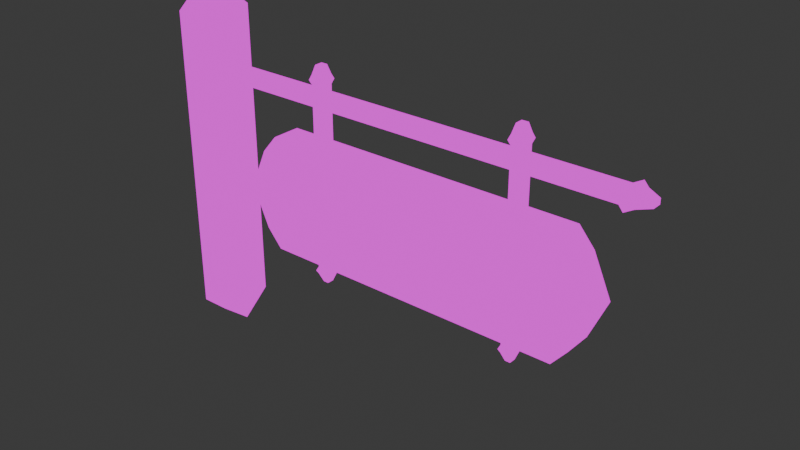 # Source: Sign.blend  (saved by Blender 4.1.24; exported with 4.5.12 LTS)
import bpy
from mathutils import Matrix  # noqa: F401  (used for matrix-valued properties, if any)

bpy.ops.wm.read_factory_settings(use_empty=True)
scene = bpy.context.scene
scene.name = 'Scene'

# ---- collections
col_collection = bpy.data.collections.new('Collection'); scene.collection.children.link(col_collection)

# ---- images (referenced by path relative to the original .blend; pixels are not part of the script)
import os
ASSET_DIR = os.environ.get("B2B_ASSET_DIR", "")  # directory of the original .blend (textures are referenced by path, not embedded)
HERE = os.path.dirname(os.path.abspath(__file__))  # packed textures are extracted next to this script under _unpacked/

def load_image(name, relpath, width, height, colorspace="sRGB"):
    """Load a texture the original file referenced (path relative to the .blend, or extracted next to this script)."""
    p = next((c for c in (os.path.join(HERE, relpath), os.path.join(ASSET_DIR, relpath)) if relpath and os.path.exists(c)), "")
    if p:
        img = bpy.data.images.load(p, check_existing=True)
        img.name = name
    else:  # same state as the original file: an image datablock whose file is absent (Cycles renders it pink)
        img = bpy.data.images.new(name, width, height)
        img.source = "FILE"
        img.filepath = "//" + (relpath or name)
    img.colorspace_settings.name = colorspace
    return img
img_sign_png = load_image('Sign.png', 'Texture/Sign.png', 1024, 1024, 'sRGB')

# ---- materials (node trees are filled in below, after node groups)
mat_material_007 = bpy.data.materials.new('Material.007')
mat_material_007.use_transparent_shadow = False
mat_material_007.roughness = 1.0

# ---- material node trees
mat_material_007.use_nodes = True; mat_material_007.node_tree.nodes.clear()
_N = mat_material_007.node_tree.nodes; _L = mat_material_007.node_tree.links
n0 = _N.new('ShaderNodeOutputMaterial'); n0.name = 'Material Output'; n0.location = (280, 300)
n1 = _N.new('ShaderNodeEmission'); n1.name = 'Emission'; n1.location = (0, 300)
n2 = _N.new('ShaderNodeTexImage'); n2.name = 'Image Texture'; n2.location = (-290, 275)
n2.image = img_sign_png
_L.new(n1.outputs[0], n0.inputs[0])
_L.new(n2.outputs[0], n1.inputs[0])
n0.is_active_output = True

# ---- world
world_world = bpy.data.worlds.new('World'); scene.world = world_world
world_world.use_nodes = True; world_world.node_tree.nodes.clear()
_N = world_world.node_tree.nodes; _L = world_world.node_tree.links
n0 = _N.new('ShaderNodeOutputWorld'); n0.name = 'World Output'; n0.location = (300, 300)
n1 = _N.new('ShaderNodeBackground'); n1.name = 'Background'; n1.location = (10, 300)
n1.inputs[0].default_value = (0.05088, 0.05088, 0.05088, 1.0)
_L.new(n1.outputs[0], n0.inputs[0])
n0.is_active_output = True
world_world.color = (0.05088, 0.05088, 0.05088)
world_world.use_sun_shadow = False
world_world.sun_shadow_jitter_overblur = 0.0

# ---- lights
light_light = bpy.data.lights.new('Light', 'POINT')
light_light.transmission_factor = 0.0
light_light.energy = 1000.0
light_light.shadow_soft_size = 0.1
light_light.shadow_maximum_resolution = 0.006
light_light.use_absolute_resolution = True

# ---- meshes
me_cube_008 = bpy.data.meshes.new('Cube.008')
me_cube_008.from_pydata([(-2.233, -0.5725, 0.2701), (-2.233, 2.295, 0.2701), (-2.233, -0.5725, -0.2701), (-2.233, 2.295, -0.2701), (-1.963, -0.5725, 0.2701), (-1.963, 2.295, 0.2701), (-1.963, -0.5725, -0.2701), (-1.963, 2.295, -0.2701), (-2.233, -0.7977, 0.0), (-2.233, 2.521, 0.0), (-1.963, -0.7977, 0.0), (-1.963, 2.521, 0.0), (-1.963, 1.803, 0.0), (-1.963, 1.803, 0.0894), (-1.963, 1.803, -0.0894), (-1.963, 1.703, 0.0), (-1.963, 1.703, 0.0894), (-1.963, 1.703, -0.0894), (-1.963, 1.861, 0.0), (-1.963, 1.861, 0.2701), (-1.963, 1.861, -0.2701), (-1.963, 1.644, 0.2701), (-1.963, 1.644, -0.2701), (-1.963, 1.644, 0.0), (1.984, 1.803, 0.0), (1.984, 1.703, 0.0), (1.984, 1.803, 0.0894), (1.984, 1.803, -0.0894), (1.984, 1.703, 0.0894), (1.984, 1.703, -0.0894), (2.107, 1.803, 0.0894), (2.107, 1.803, -0.0894), (2.107, 1.703, 0.0894), (2.107, 1.703, -0.0894), (2.222, 1.778, 0.0447), (2.222, 1.778, -0.0447), (2.222, 1.728, 0.0447), (2.222, 1.728, -0.0447), (2.045, 1.828, -0.1341), (2.045, 1.678, 0.1341), (2.045, 1.828, 0.1341), (2.045, 1.678, -0.1341), (1.512, 1.254, -0.02513), (1.512, 0.3407, -0.02513), (1.512, 1.254, 0.02513), (1.512, 0.3407, 0.02513), (-1.223, 1.254, -0.02513), (-1.223, 0.3407, -0.02513), (-1.223, 1.254, 0.02513), (-1.223, 0.3407, 0.02513), (1.573, 0.2573, -0.135), (-1.284, 0.2573, -0.135), (1.573, 1.338, -0.135), (-1.284, 0.2573, 0.135), (-1.284, 1.338, 0.135), (1.573, 1.338, 0.135), (1.573, 0.2573, 0.135), (-1.284, 1.338, -0.135), (1.513, 0.3381, -0.135), (-1.225, 0.3381, -0.135), (1.513, 1.257, -0.135), (-1.225, 0.3381, 0.135), (-1.225, 1.257, 0.135), (1.513, 1.257, 0.135), (1.513, 0.3381, 0.135), (-1.225, 1.257, -0.135), (1.715, 1.171, -0.135), (1.715, 0.4239, -0.135), (-1.427, 0.4239, 0.135), (-1.427, 1.171, 0.135), (1.715, 1.171, 0.135), (1.715, 0.4239, 0.135), (-1.427, 1.171, -0.135), (-1.427, 0.4239, -0.135), (1.513, 1.115, -0.135), (1.513, 0.4797, -0.135), (-1.225, 0.4797, 0.135), (-1.225, 1.115, 0.135), (1.513, 1.115, 0.135), (1.513, 0.4797, 0.135), (-1.225, 1.115, -0.135), (-1.225, 0.4797, -0.135), (1.512, 1.113, -0.02513), (1.512, 0.4816, -0.02513), (-1.223, 0.4816, 0.02513), (-1.223, 1.113, 0.02513), (1.512, 1.113, 0.02513), (1.512, 0.4816, 0.02513), (-1.223, 1.113, -0.02513), (-1.223, 0.4816, -0.02513), (1.882, 0.7974, -0.135), (-1.593, 0.7974, 0.135), (1.882, 0.7974, 0.135), (-1.593, 0.7974, -0.135), (1.513, 0.7974, -0.135), (-1.225, 0.7974, 0.135), (1.513, 0.7974, 0.135), (-1.225, 0.7974, -0.135), (1.512, 0.7974, -0.02513), (-1.223, 0.7974, 0.02513), (1.512, 0.7974, 0.02513), (-1.223, 0.7974, -0.02513), (1.176, 0.2573, -0.06447), (-0.8864, 0.2573, -0.06447), (1.176, 1.338, 0.06258), (-0.8873, 1.338, 0.06258), (-0.8864, 0.2573, 0.06447), (1.176, 0.2573, 0.06447), (-0.8873, 1.338, -0.06258), (1.176, 1.338, -0.06258), (1.204, 0.3381, -0.135), (-0.9155, 0.3381, -0.135), (1.204, 1.257, 0.135), (-0.9155, 1.257, 0.135), (-0.9155, 0.3381, 0.135), (1.204, 0.3381, 0.135), (-0.9155, 1.257, -0.135), (1.204, 1.257, -0.135), (1.203, 0.3407, -0.02513), (-0.9144, 0.3407, -0.02513), (1.203, 1.254, 0.02513), (-0.9144, 1.254, 0.02513), (-0.9144, 0.3407, 0.02513), (1.203, 0.3407, 0.02513), (-0.9144, 1.254, -0.02513), (1.203, 1.254, -0.02513), (-0.9144, 0.4816, -0.02513), (1.203, 0.4816, -0.02513), (-0.9144, 1.113, -0.02513), (1.203, 1.113, -0.02513), (1.203, 0.4816, 0.02513), (-0.9144, 0.4816, 0.02513), (1.203, 1.113, 0.02513), (-0.9144, 1.113, 0.02513), (1.203, 0.7974, 0.02513), (-0.9144, 0.7974, 0.02513), (-0.9144, 0.7974, -0.02513), (1.203, 0.7974, -0.02513), (1.074, 0.2573, -0.06447), (-0.7852, 0.2573, -0.06447), (1.074, 1.338, 0.06258), (-0.7852, 1.338, 0.06258), (-0.7852, 0.2573, 0.06447), (1.074, 0.2573, 0.06447), (-0.7852, 1.338, -0.06258), (1.074, 1.338, -0.06258), (1.046, 0.3381, -0.135), (-0.7578, 0.3381, -0.135), (1.046, 1.257, 0.135), (-0.7578, 1.257, 0.135), (-0.7578, 0.3381, 0.135), (1.046, 0.3381, 0.135), (-0.7578, 1.257, -0.135), (1.046, 1.257, -0.135), (1.045, 0.3407, -0.02513), (-0.7569, 0.3407, -0.02513), (1.045, 1.254, 0.02513), (-0.7569, 1.254, 0.02513), (-0.7569, 0.3407, 0.02513), (1.045, 0.3407, 0.02513), (-0.7569, 1.254, -0.02513), (1.045, 1.254, -0.02513), (-0.7569, 0.4816, -0.02513), (1.045, 0.4816, -0.02513), (-0.7569, 1.113, -0.02513), (1.045, 1.113, -0.02513), (1.045, 0.4816, 0.02513), (-0.7569, 0.4816, 0.02513), (1.045, 1.113, 0.02513), (-0.7569, 1.113, 0.02513), (1.045, 0.7974, 0.02513), (-0.7569, 0.7974, 0.02513), (-0.7569, 0.7974, -0.02513), (1.045, 0.7974, -0.02513), (-0.7574, 1.338, 0.135), (-0.9151, 1.338, 0.135), (1.046, 1.338, -0.135), (1.204, 1.338, -0.135), (1.204, 1.338, 0.135), (-0.9151, 1.338, -0.135), (1.046, 1.338, 0.135), (-0.7574, 1.338, -0.135), (-0.7852, 1.88, 0.06258), (-0.8873, 1.88, 0.06258), (1.074, 1.88, -0.06258), (1.176, 1.88, -0.06258), (1.176, 1.88, 0.06258), (-0.8873, 1.88, -0.06258), (1.074, 1.88, 0.06258), (-0.7852, 1.88, -0.06258), (-0.7565, 0.2573, -0.135), (-0.9151, 0.2573, -0.135), (1.046, 0.2573, 0.135), (1.204, 0.2573, 0.135), (-0.9151, 0.2573, 0.135), (1.204, 0.2573, -0.135), (1.046, 0.2573, -0.135), (-0.7565, 0.2573, 0.135), (-0.7852, 0.1868, -0.06447), (-0.8864, 0.1868, -0.06447), (1.074, 0.1868, 0.06447), (1.176, 0.1868, 0.06447), (-0.8864, 0.1868, 0.06447), (1.176, 0.1868, -0.06447), (1.074, 0.1868, -0.06447), (-0.7852, 0.1868, 0.06447), (-0.7852, 0.1127, -0.06447), (-0.8864, 0.1127, -0.06447), (1.074, 0.1127, 0.06447), (1.176, 0.1127, 0.06447), (-0.8864, 0.1127, 0.06447), (1.176, 0.1127, -0.06447), (1.074, 0.1127, -0.06447), (-0.7852, 0.1127, 0.06447), (-0.8105, 0.03108, -0.03223), (-0.8611, 0.03108, -0.03223), (1.1, 0.03108, 0.03223), (1.15, 0.03108, 0.03223), (-0.8611, 0.03108, 0.03223), (1.15, 0.03108, -0.03223), (1.1, 0.03108, -0.03223), (-0.8105, 0.03108, 0.03223), (1.191, 0.1498, -0.08381), (1.059, 0.1498, -0.08381), (1.059, 0.1498, 0.08381), (1.191, 0.1498, 0.08381), (-0.77, 0.1498, 0.08381), (-0.77, 0.1498, -0.08381), (-0.9016, 0.1498, -0.08381), (-0.9016, 0.1498, 0.08381), (-0.7852, 1.969, 0.06258), (-0.8873, 1.969, 0.06258), (1.074, 1.969, -0.06258), (1.176, 1.969, -0.06258), (1.176, 1.969, 0.06258), (-0.8873, 1.969, -0.06258), (1.074, 1.969, 0.06258), (-0.7852, 1.969, -0.06258), (-0.8056, 2.051, 0.03755), (-0.8669, 2.051, 0.03755), (1.094, 2.051, -0.03755), (1.155, 2.051, -0.03755), (1.155, 2.051, 0.03755), (-0.8669, 2.051, -0.03755), (1.094, 2.051, 0.03755), (-0.8056, 2.051, -0.03755), (-0.7699, 1.924, -0.08135), (-0.7699, 1.924, 0.08135), (-0.9026, 1.924, -0.08135), (-0.9026, 1.924, 0.08135), (1.058, 1.924, -0.08135), (1.191, 1.924, -0.08135), (1.058, 1.924, 0.08135), (1.191, 1.924, 0.08135)], [], [(8, 9, 3, 2), (2, 3, 7, 20, 22, 6), (10, 23, 21, 4), (4, 21, 19, 5, 1, 0), (8, 10, 4, 0), (11, 9, 1, 5), (7, 3, 9, 11), (2, 6, 10, 8), (6, 22, 23, 10), (0, 1, 9, 8), (19, 18, 11, 5), (18, 20, 7, 11), (14, 12, 24, 27), (17, 14, 27, 29), (13, 12, 18, 19), (12, 14, 20, 18), (16, 13, 19, 21), (14, 17, 22, 20), (15, 16, 21, 23), (17, 15, 23, 22), (16, 15, 25, 28), (13, 16, 28, 26), (12, 13, 26, 24), (15, 17, 29, 25), (41, 33, 32, 39), (32, 33, 37, 36), (30, 34, 35, 31), (40, 39, 32, 30), (41, 38, 31, 33), (36, 37, 35, 34), (27, 24, 26, 40, 38), (30, 32, 36, 34), (33, 31, 35, 37), (29, 27, 38, 41), (28, 25, 29, 41, 39), (26, 28, 39, 40), (40, 30, 31, 38), (179, 57, 54, 175), (133, 121, 48, 85), (69, 54, 57, 72), (195, 50, 56, 193), (66, 52, 55, 70), (129, 125, 42, 82), (110, 58, 50, 195), (74, 60, 52, 66), (77, 62, 54, 69), (79, 64, 56, 71), (81, 59, 51, 73), (112, 63, 55, 178), (114, 61, 53, 194), (116, 65, 57, 179), (118, 43, 58, 110), (82, 42, 60, 74), (85, 48, 62, 77), (87, 45, 64, 79), (89, 47, 59, 81), (120, 44, 63, 112), (122, 49, 61, 114), (124, 46, 65, 116), (46, 88, 80, 65), (101, 89, 81, 97), (44, 86, 78, 63), (100, 87, 79, 96), (49, 84, 76, 61), (99, 85, 77, 95), (43, 83, 75, 58), (98, 82, 74, 94), (65, 80, 72, 57), (97, 81, 73, 93), (63, 78, 70, 55), (96, 79, 71, 92), (61, 76, 68, 53), (95, 77, 69, 91), (58, 75, 67, 50), (94, 74, 66, 90), (118, 127, 83, 43), (137, 129, 82, 98), (50, 67, 71, 56), (90, 66, 70, 92), (53, 68, 73, 51), (91, 69, 72, 93), (122, 131, 84, 49), (135, 133, 85, 99), (131, 135, 99, 84), (68, 91, 93, 73), (67, 90, 92, 71), (127, 137, 98, 83), (75, 94, 90, 67), (76, 95, 91, 68), (78, 96, 92, 70), (80, 97, 93, 72), (83, 98, 94, 75), (84, 99, 95, 76), (86, 100, 96, 78), (88, 101, 97, 80), (89, 101, 136, 126), (163, 173, 137, 127), (87, 100, 134, 130), (167, 171, 135, 131), (100, 86, 132, 134), (171, 169, 133, 135), (45, 87, 130, 123), (158, 167, 131, 122), (101, 88, 128, 136), (173, 165, 129, 137), (47, 89, 126, 119), (154, 163, 127, 118), (42, 125, 117, 60), (160, 124, 116, 152), (45, 123, 115, 64), (158, 122, 114, 150), (48, 121, 113, 62), (156, 120, 112, 148), (47, 119, 111, 59), (154, 118, 110, 146), (60, 117, 177, 52), (152, 116, 179, 181), (64, 115, 193, 56), (150, 114, 194, 197), (62, 113, 175, 54), (148, 112, 178, 180), (59, 111, 191, 51), (146, 110, 195, 196), (88, 46, 124, 128), (165, 161, 125, 129), (51, 191, 194, 53), (106, 103, 199, 202), (86, 44, 120, 132), (169, 157, 121, 133), (52, 177, 178, 55), (145, 140, 188, 184), (109, 145, 184, 185), (132, 120, 156, 168), (176, 181, 174, 180), (138, 102, 203, 204), (168, 156, 157, 169), (128, 124, 160, 164), (190, 196, 192, 197), (111, 147, 190, 191), (164, 160, 161, 165), (113, 149, 174, 175), (147, 146, 196, 190), (115, 151, 192, 193), (149, 148, 180, 174), (117, 153, 176, 177), (151, 150, 197, 192), (119, 155, 147, 111), (153, 152, 181, 176), (121, 157, 149, 113), (155, 154, 146, 147), (123, 159, 151, 115), (157, 156, 148, 149), (125, 161, 153, 117), (159, 158, 150, 151), (119, 126, 162, 155), (161, 160, 152, 153), (136, 128, 164, 172), (155, 162, 163, 154), (123, 130, 166, 159), (172, 164, 165, 173), (134, 132, 168, 170), (159, 166, 167, 158), (130, 134, 170, 166), (170, 168, 169, 171), (126, 136, 172, 162), (166, 170, 171, 167), (141, 105, 175, 174), (145, 109, 177, 176), (109, 104, 178, 177), (105, 108, 179, 175), (104, 140, 180, 178), (108, 144, 181, 179), (140, 145, 176, 180), (144, 141, 174, 181), (246, 248, 235, 237), (247, 246, 237, 230), (140, 104, 186, 188), (104, 109, 185, 186), (105, 141, 182, 183), (141, 144, 189, 182), (144, 108, 187, 189), (108, 105, 183, 187), (139, 103, 191, 190), (143, 107, 193, 192), (103, 106, 194, 191), (107, 102, 195, 193), (102, 138, 196, 195), (106, 142, 197, 194), (142, 139, 190, 197), (138, 143, 192, 196), (223, 222, 211, 212), (227, 226, 213, 206), (103, 139, 198, 199), (143, 138, 204, 200), (142, 106, 202, 205), (102, 107, 201, 203), (107, 143, 200, 201), (139, 142, 205, 198), (211, 209, 217, 219), (213, 210, 218, 221), (229, 228, 207, 210), (228, 227, 206, 207), (224, 223, 212, 208), (226, 229, 210, 213), (222, 225, 209, 211), (225, 224, 208, 209), (220, 219, 217, 216), (215, 214, 221, 218), (209, 208, 216, 217), (206, 213, 221, 214), (212, 211, 219, 220), (210, 207, 215, 218), (207, 206, 214, 215), (208, 212, 220, 216), (201, 200, 224, 225), (203, 201, 225, 222), (200, 204, 223, 224), (204, 203, 222, 223), (205, 202, 229, 226), (199, 198, 227, 228), (202, 199, 228, 229), (198, 205, 226, 227), (232, 236, 244, 240), (233, 232, 240, 241), (248, 249, 231, 235), (251, 250, 232, 233), (250, 252, 236, 232), (252, 253, 234, 236), (253, 251, 233, 234), (249, 247, 230, 231), (245, 243, 239, 238), (241, 240, 244, 242), (236, 234, 242, 244), (234, 233, 241, 242), (231, 230, 238, 239), (230, 237, 245, 238), (237, 235, 243, 245), (235, 231, 239, 243), (183, 182, 247, 249), (187, 183, 249, 248), (182, 189, 246, 247), (189, 187, 248, 246), (186, 185, 251, 253), (188, 186, 253, 252), (184, 188, 252, 250), (185, 184, 250, 251), (162, 172, 173, 163)])
_uv = me_cube_008.uv_layers.new(name='UVMap')
_uv.uv.foreach_set('vector', [0.6895, 0.5298, 0.6895, 0.9522, 0.6552, 0.9235, 0.6552, 0.5585, 0.09795, 0.5937, 0.09795, 0.9588, 0.06358, 0.9588, 0.06358, 0.9035, 0.06358, 0.8758, 0.06358, 0.5937, 0.6895, 0.5298, 0.6895, 0.8406, 0.6552, 0.8406, 0.6552, 0.5585, 0.06358, 0.5042, 0.06358, 0.2221, 0.06358, 0.1945, 0.06358, 0.1392, 0.09795, 0.1392, 0.09795, 0.5042, 0.09795, 0.549, 0.06358, 0.549, 0.06358, 0.5042, 0.09795, 0.5042, 0.06358, 0.09441, 0.09795, 0.09441, 0.09795, 0.1392, 0.06358, 0.1392, 0.06358, 0.04966, 0.09795, 0.04966, 0.09795, 0.09441, 0.06358, 0.09441, 0.09795, 0.5937, 0.06358, 0.5937, 0.06358, 0.549, 0.09795, 0.549, 0.7239, 0.5585, 0.7239, 0.8406, 0.6895, 0.8406, 0.6895, 0.5298, 0.7239, 0.5585, 0.7239, 0.9235, 0.6895, 0.9522, 0.6895, 0.5298, 0.6552, 0.8682, 0.6895, 0.8682, 0.6895, 0.9522, 0.6552, 0.9235, 0.6895, 0.8682, 0.7239, 0.8682, 0.7239, 0.9235, 0.6895, 0.9522, 0.1893, 0.5946, 0.1779, 0.5946, 0.1779, 0.09223, 0.1893, 0.09223, 0.202, 0.5946, 0.1893, 0.5946, 0.1893, 0.09223, 0.202, 0.09223, 0.6782, 0.8605, 0.6895, 0.8605, 0.6895, 0.8679, 0.6552, 0.8679, 0.6895, 0.8605, 0.7009, 0.8605, 0.7239, 0.8679, 0.6895, 0.8679, 0.6782, 0.8478, 0.6782, 0.8605, 0.6552, 0.8679, 0.6552, 0.8403, 0.7009, 0.8605, 0.7009, 0.8478, 0.7239, 0.8403, 0.7239, 0.8679, 0.6895, 0.8478, 0.6782, 0.8478, 0.6552, 0.8403, 0.6895, 0.8403, 0.7009, 0.8478, 0.6895, 0.8478, 0.6895, 0.8403, 0.7239, 0.8403, 0.2248, 0.5946, 0.2134, 0.5946, 0.2134, 0.09223, 0.2248, 0.09223, 0.1665, 0.5946, 0.1538, 0.5946, 0.1538, 0.09223, 0.1665, 0.09223, 0.1779, 0.5946, 0.1665, 0.5946, 0.1665, 0.09223, 0.1779, 0.09223, 0.2134, 0.5946, 0.202, 0.5946, 0.202, 0.09223, 0.2134, 0.09223, 0.5917, 0.2409, 0.5764, 0.2522, 0.5362, 0.238, 0.5314, 0.2196, 0.5535, 0.03062, 0.5829, 0.0615, 0.5551, 0.07318, 0.5404, 0.05774, 0.5725, 0.1247, 0.5499, 0.1048, 0.5575, 0.08486, 0.5876, 0.08486, 0.5671, 0.3278, 0.5314, 0.3301, 0.5362, 0.3117, 0.56, 0.3102, 0.5917, 0.2409, 0.6029, 0.2749, 0.5838, 0.2749, 0.5764, 0.2522, 0.5497, 0.1854, 0.5497, 0.1641, 0.5616, 0.1641, 0.5616, 0.1854, 0.5904, 0.4181, 0.5785, 0.4004, 0.5666, 0.3827, 0.5737, 0.3651, 0.6095, 0.4181, 0.5725, 0.1247, 0.5535, 0.1391, 0.5404, 0.112, 0.5499, 0.1048, 0.5829, 0.0615, 0.5876, 0.08486, 0.5575, 0.08486, 0.5551, 0.07318, 0.583, 0.4407, 0.5904, 0.4181, 0.6095, 0.4181, 0.5983, 0.452, 0.5428, 0.4549, 0.5629, 0.4478, 0.583, 0.4407, 0.5983, 0.452, 0.538, 0.4734, 0.5666, 0.3827, 0.5428, 0.3812, 0.538, 0.3628, 0.5737, 0.3651, 0.5671, 0.3278, 0.56, 0.3102, 0.5838, 0.2749, 0.6029, 0.2749, 0.3083, 0.6688, 0.3083, 0.7159, 0.2739, 0.7159, 0.2739, 0.6688, 0.9682, 0.8695, 0.9861, 0.8695, 0.9861, 0.9088, 0.9682, 0.9088, 0.2739, 0.7437, 0.2739, 0.7159, 0.3083, 0.7159, 0.3083, 0.7437, 0.3083, 0.6689, 0.3083, 0.7158, 0.2739, 0.7158, 0.2739, 0.6689, 0.3083, 0.8478, 0.3083, 0.8757, 0.2739, 0.8757, 0.2739, 0.8478, 0.9682, 0.8695, 0.9861, 0.8695, 0.9861, 0.9088, 0.9682, 0.9088, 0.8695, 0.8696, 0.8695, 0.909, 0.8592, 0.9166, 0.8592, 0.8696, 0.9684, 0.909, 0.9864, 0.909, 0.9967, 0.9166, 0.9755, 0.9347, 0.8875, 0.5605, 0.8695, 0.5605, 0.8592, 0.5529, 0.8804, 0.5348, 0.9684, 0.909, 0.9864, 0.909, 0.9967, 0.9166, 0.9755, 0.9347, 0.8875, 0.5605, 0.8695, 0.5605, 0.8592, 0.5529, 0.8804, 0.5348, 0.8695, 0.8696, 0.8695, 0.909, 0.8592, 0.9166, 0.8592, 0.8695, 0.9864, 0.5998, 0.9864, 0.5605, 0.9967, 0.5529, 0.9967, 0.5999, 0.9864, 0.5998, 0.9864, 0.5605, 0.9967, 0.5529, 0.9967, 0.5999, 0.7541, 0.6557, 0.7541, 0.6165, 0.768, 0.6169, 0.768, 0.6562, 0.7541, 0.5181, 0.7541, 0.5002, 0.768, 0.5, 0.768, 0.518, 0.8, 0.1344, 0.8, 0.1522, 0.786, 0.1517, 0.786, 0.1337, 0.8, 0.5985, 0.8, 0.6165, 0.786, 0.6169, 0.786, 0.5989, 0.7541, 0.05411, 0.7541, 0.03623, 0.768, 0.03498, 0.768, 0.05297, 0.8, 0.4609, 0.8, 0.5002, 0.786, 0.5, 0.786, 0.4607, 0.8, 0.9249, 0.8, 0.9642, 0.786, 0.965, 0.786, 0.9257, 0.7541, 0.1915, 0.7541, 0.1522, 0.768, 0.1517, 0.768, 0.191, 0.7541, 0.1522, 0.7541, 0.1344, 0.768, 0.1337, 0.768, 0.1517, 0.7541, 0.09423, 0.7541, 0.05411, 0.768, 0.05297, 0.768, 0.09332, 0.8, 0.5002, 0.8, 0.5181, 0.786, 0.518, 0.786, 0.5, 0.8, 0.5583, 0.8, 0.5985, 0.786, 0.5989, 0.786, 0.5585, 0.8, 0.03623, 0.8, 0.05411, 0.786, 0.05297, 0.786, 0.03498, 0.8, 0.09423, 0.8, 0.1344, 0.786, 0.1337, 0.786, 0.09332, 0.7541, 0.6165, 0.7541, 0.5985, 0.768, 0.5989, 0.768, 0.6169, 0.7541, 0.5583, 0.7541, 0.5181, 0.768, 0.518, 0.768, 0.5585, 0.9864, 0.5605, 0.9684, 0.5605, 0.9755, 0.5348, 0.9967, 0.5529, 0.928, 0.5605, 0.8875, 0.5605, 0.8804, 0.5348, 0.928, 0.5136, 0.8695, 0.909, 0.8875, 0.909, 0.8804, 0.9347, 0.8592, 0.9166, 0.928, 0.909, 0.9684, 0.909, 0.9755, 0.9347, 0.928, 0.9558, 0.9864, 0.5605, 0.9684, 0.5605, 0.9755, 0.5348, 0.9967, 0.5529, 0.928, 0.5605, 0.8875, 0.5605, 0.8804, 0.5348, 0.928, 0.5136, 0.8695, 0.909, 0.8875, 0.909, 0.8804, 0.9347, 0.8592, 0.9166, 0.928, 0.909, 0.9684, 0.909, 0.9755, 0.9347, 0.928, 0.9558, 0.8698, 0.8695, 0.8878, 0.8695, 0.8878, 0.9088, 0.8698, 0.9088, 0.928, 0.8695, 0.9682, 0.8695, 0.9682, 0.9088, 0.928, 0.9088, 0.3083, 0.7158, 0.3083, 0.7437, 0.2739, 0.7437, 0.2739, 0.7158, 0.3083, 0.7957, 0.3083, 0.8478, 0.2739, 0.8478, 0.2739, 0.7957, 0.2739, 0.8757, 0.2739, 0.8478, 0.3083, 0.8478, 0.3083, 0.8757, 0.2739, 0.7958, 0.2739, 0.7437, 0.3083, 0.7437, 0.3083, 0.7958, 0.8698, 0.8695, 0.8878, 0.8695, 0.8878, 0.9088, 0.8698, 0.9088, 0.928, 0.8695, 0.9682, 0.8695, 0.9682, 0.9088, 0.928, 0.9088, 0.8878, 0.8695, 0.928, 0.8695, 0.928, 0.9088, 0.8878, 0.9088, 0.2739, 0.8478, 0.2739, 0.7958, 0.3083, 0.7958, 0.3083, 0.8478, 0.3083, 0.7437, 0.3083, 0.7957, 0.2739, 0.7957, 0.2739, 0.7437, 0.8878, 0.8695, 0.928, 0.8695, 0.928, 0.9088, 0.8878, 0.9088, 0.8875, 0.909, 0.928, 0.909, 0.928, 0.9558, 0.8804, 0.9347, 0.9684, 0.5605, 0.928, 0.5605, 0.928, 0.5136, 0.9755, 0.5348, 0.8875, 0.909, 0.928, 0.909, 0.928, 0.9558, 0.8804, 0.9347, 0.9684, 0.5605, 0.928, 0.5605, 0.928, 0.5136, 0.9755, 0.5348, 0.7541, 0.5985, 0.7541, 0.5583, 0.768, 0.5585, 0.768, 0.5989, 0.8, 0.05411, 0.8, 0.09423, 0.786, 0.09332, 0.786, 0.05297, 0.8, 0.5181, 0.8, 0.5583, 0.786, 0.5585, 0.786, 0.518, 0.7541, 0.1344, 0.7541, 0.09423, 0.768, 0.09332, 0.768, 0.1337, 0.8878, 0.5607, 0.928, 0.5607, 0.928, 0.6, 0.8878, 0.6, 0.8878, 0.8494, 0.928, 0.8494, 0.928, 0.8695, 0.8878, 0.8695, 0.8878, 0.5607, 0.928, 0.5607, 0.928, 0.6, 0.8878, 0.6, 0.8878, 0.8494, 0.928, 0.8494, 0.928, 0.8695, 0.8878, 0.8695, 0.928, 0.5607, 0.9682, 0.5607, 0.9682, 0.6, 0.928, 0.6, 0.928, 0.8494, 0.9682, 0.8494, 0.9682, 0.8695, 0.928, 0.8695, 0.8698, 0.5607, 0.8878, 0.5607, 0.8878, 0.6, 0.8698, 0.6, 0.8698, 0.8494, 0.8878, 0.8494, 0.8878, 0.8695, 0.8698, 0.8695, 0.928, 0.5607, 0.9682, 0.5607, 0.9682, 0.6, 0.928, 0.6, 0.928, 0.8494, 0.9682, 0.8494, 0.9682, 0.8695, 0.928, 0.8695, 0.8698, 0.5607, 0.8878, 0.5607, 0.8878, 0.6, 0.8698, 0.6, 0.8698, 0.8494, 0.8878, 0.8494, 0.8878, 0.8695, 0.8698, 0.8695, 0.7541, 0.5002, 0.7541, 0.4609, 0.768, 0.4607, 0.768, 0.5, 0.7541, 0.2116, 0.7541, 0.1915, 0.768, 0.191, 0.768, 0.2111, 0.8, 0.6165, 0.8, 0.6557, 0.786, 0.6562, 0.786, 0.6169, 0.8, 0.9049, 0.8, 0.9249, 0.786, 0.9257, 0.786, 0.9057, 0.8, 0.1522, 0.8, 0.1915, 0.786, 0.191, 0.786, 0.1517, 0.8, 0.4409, 0.8, 0.4609, 0.786, 0.4607, 0.786, 0.4406, 0.7541, 0.9642, 0.7541, 0.9249, 0.768, 0.9257, 0.768, 0.965, 0.7541, 0.6757, 0.7541, 0.6557, 0.768, 0.6562, 0.768, 0.6763, 0.9864, 0.909, 0.9864, 0.8696, 0.9967, 0.8695, 0.9967, 0.9166, 0.9864, 0.6199, 0.9864, 0.5998, 0.9967, 0.5999, 0.9967, 0.62, 0.9864, 0.909, 0.9864, 0.8696, 0.9967, 0.8696, 0.9967, 0.9166, 0.9864, 0.6199, 0.9864, 0.5998, 0.9967, 0.5999, 0.9967, 0.6201, 0.8695, 0.5605, 0.8695, 0.5998, 0.8592, 0.5999, 0.8592, 0.5529, 0.8695, 0.8495, 0.8695, 0.8696, 0.8592, 0.8695, 0.8592, 0.8495, 0.8695, 0.5605, 0.8695, 0.5998, 0.8592, 0.5999, 0.8592, 0.5529, 0.8695, 0.8495, 0.8695, 0.8696, 0.8592, 0.8696, 0.8592, 0.8494, 0.9682, 0.5607, 0.9861, 0.5607, 0.9861, 0.6, 0.9682, 0.6, 0.9682, 0.8494, 0.9861, 0.8494, 0.9861, 0.8695, 0.9682, 0.8695, 0.3083, 0.8757, 0.3083, 0.9227, 0.2739, 0.9227, 0.2739, 0.8757, 0.446, 0.1677, 0.4566, 0.1991, 0.4392, 0.2042, 0.4288, 0.1735, 0.9682, 0.5607, 0.9861, 0.5607, 0.9861, 0.6, 0.9682, 0.6, 0.9682, 0.8494, 0.9861, 0.8494, 0.9861, 0.8695, 0.9682, 0.8695, 0.3083, 0.8757, 0.3083, 0.9227, 0.2739, 0.9227, 0.2739, 0.8757, 0.4867, 0.09824, 0.4868, 0.1124, 0.4203, 0.1132, 0.4221, 0.09772, 0.4866, 0.08685, 0.4867, 0.09824, 0.4221, 0.09772, 0.4225, 0.08611, 0.9682, 0.6, 0.9861, 0.6, 0.9861, 0.62, 0.9682, 0.62, 0.3584, 0.681, 0.3584, 0.9105, 0.3241, 0.9105, 0.3241, 0.681, 0.4751, 0.4312, 0.4733, 0.4028, 0.4548, 0.4042, 0.4559, 0.43, 0.9682, 0.62, 0.9861, 0.62, 0.9861, 0.8494, 0.9682, 0.8494, 0.9682, 0.6, 0.9861, 0.6, 0.9861, 0.62, 0.9682, 0.62, 0.3241, 0.9105, 0.3241, 0.6811, 0.3584, 0.6811, 0.3584, 0.9105, 0.8695, 0.5998, 0.8695, 0.6199, 0.8592, 0.6201, 0.8592, 0.5999, 0.9682, 0.62, 0.9861, 0.62, 0.9861, 0.8494, 0.9682, 0.8494, 0.8695, 0.5998, 0.8695, 0.6199, 0.8592, 0.62, 0.8592, 0.5999, 0.8695, 0.6199, 0.8695, 0.8495, 0.8592, 0.8494, 0.8592, 0.6201, 0.9864, 0.8696, 0.9864, 0.8495, 0.9967, 0.8494, 0.9967, 0.8696, 0.8695, 0.6199, 0.8695, 0.8495, 0.8592, 0.8495, 0.8592, 0.62, 0.9864, 0.8696, 0.9864, 0.8495, 0.9967, 0.8495, 0.9967, 0.8695, 0.9864, 0.8495, 0.9864, 0.6199, 0.9967, 0.6201, 0.9967, 0.8494, 0.7541, 0.9249, 0.7541, 0.9049, 0.768, 0.9057, 0.768, 0.9257, 0.9864, 0.8495, 0.9864, 0.6199, 0.9967, 0.62, 0.9967, 0.8495, 0.8, 0.1915, 0.8, 0.2116, 0.786, 0.2111, 0.786, 0.191, 0.7541, 0.9049, 0.7541, 0.6757, 0.768, 0.6763, 0.768, 0.9057, 0.8, 0.6557, 0.8, 0.6757, 0.786, 0.6763, 0.786, 0.6562, 0.8, 0.2116, 0.8, 0.4409, 0.786, 0.4406, 0.786, 0.2111, 0.7541, 0.4609, 0.7541, 0.4409, 0.768, 0.4406, 0.768, 0.4607, 0.8, 0.6757, 0.8, 0.9049, 0.786, 0.9057, 0.786, 0.6763, 0.8698, 0.6, 0.8878, 0.6, 0.8878, 0.62, 0.8698, 0.62, 0.7541, 0.4409, 0.7541, 0.2116, 0.768, 0.2111, 0.768, 0.4406, 0.928, 0.6, 0.9682, 0.6, 0.9682, 0.62, 0.928, 0.62, 0.8698, 0.62, 0.8878, 0.62, 0.8878, 0.8494, 0.8698, 0.8494, 0.8698, 0.6, 0.8878, 0.6, 0.8878, 0.62, 0.8698, 0.62, 0.928, 0.62, 0.9682, 0.62, 0.9682, 0.8494, 0.928, 0.8494, 0.928, 0.6, 0.9682, 0.6, 0.9682, 0.62, 0.928, 0.62, 0.8698, 0.62, 0.8878, 0.62, 0.8878, 0.8494, 0.8698, 0.8494, 0.8878, 0.6, 0.928, 0.6, 0.928, 0.62, 0.8878, 0.62, 0.928, 0.62, 0.9682, 0.62, 0.9682, 0.8494, 0.928, 0.8494, 0.8878, 0.6, 0.928, 0.6, 0.928, 0.62, 0.8878, 0.62, 0.8878, 0.62, 0.928, 0.62, 0.928, 0.8494, 0.8878, 0.8494, 0.2824, 0.9357, 0.2824, 0.9487, 0.2732, 0.9522, 0.2732, 0.9322, 0.2984, 0.9487, 0.2984, 0.9357, 0.3076, 0.9322, 0.3076, 0.9522, 0.2984, 0.9357, 0.2824, 0.9357, 0.2732, 0.9322, 0.3076, 0.9322, 0.2824, 0.9487, 0.2984, 0.9487, 0.3076, 0.9522, 0.2732, 0.9522, 0.2824, 0.9357, 0.2824, 0.9487, 0.2732, 0.9522, 0.2732, 0.9322, 0.2984, 0.9487, 0.2984, 0.9357, 0.3076, 0.9322, 0.3076, 0.9522, 0.2824, 0.9487, 0.2984, 0.9487, 0.3076, 0.9522, 0.2732, 0.9522, 0.2984, 0.9357, 0.2824, 0.9357, 0.2732, 0.9322, 0.3076, 0.9322, 0.417, 0.08681, 0.4166, 0.07616, 0.4114, 0.07686, 0.4128, 0.08695, 0.4165, 0.1005, 0.417, 0.08681, 0.4128, 0.08695, 0.4114, 0.09939, 0.4868, 0.06033, 0.4867, 0.07282, 0.4213, 0.07226, 0.4205, 0.05966, 0.4867, 0.07282, 0.4866, 0.08685, 0.4225, 0.08611, 0.4213, 0.07226, 0.4867, 0.1121, 0.4865, 0.09969, 0.421, 0.1006, 0.421, 0.113, 0.4865, 0.09969, 0.4865, 0.08581, 0.4221, 0.087, 0.421, 0.1006, 0.4865, 0.08581, 0.4865, 0.07445, 0.4221, 0.07527, 0.4221, 0.087, 0.4865, 0.07445, 0.4867, 0.06032, 0.4201, 0.0593, 0.4221, 0.07527, 0.4013, 0.5384, 0.4263, 0.5371, 0.4317, 0.5527, 0.3951, 0.5535, 0.4436, 0.538, 0.4691, 0.5364, 0.475, 0.552, 0.4373, 0.5534, 0.4263, 0.5371, 0.4268, 0.5094, 0.4336, 0.4941, 0.4317, 0.5527, 0.4691, 0.5364, 0.4685, 0.5096, 0.4747, 0.4931, 0.475, 0.552, 0.4685, 0.5096, 0.443, 0.5072, 0.4373, 0.4927, 0.4747, 0.4931, 0.4268, 0.5094, 0.401, 0.5083, 0.3951, 0.4925, 0.4336, 0.4941, 0.401, 0.5083, 0.4013, 0.5384, 0.3951, 0.5535, 0.3951, 0.4925, 0.443, 0.5072, 0.4436, 0.538, 0.4373, 0.5534, 0.4373, 0.4927, 0.4447, 0.4279, 0.447, 0.4049, 0.4377, 0.4046, 0.4349, 0.4263, 0.4359, 0.2278, 0.436, 0.2615, 0.425, 0.2595, 0.4268, 0.229, 0.4566, 0.1991, 0.4642, 0.2244, 0.4458, 0.2271, 0.4392, 0.2042, 0.4691, 0.471, 0.4751, 0.4312, 0.4559, 0.43, 0.4473, 0.4677, 0.4691, 0.2636, 0.465, 0.2975, 0.4423, 0.2942, 0.4486, 0.2622, 0.4733, 0.4028, 0.4707, 0.3702, 0.4529, 0.373, 0.4548, 0.4042, 0.4707, 0.3702, 0.4671, 0.3428, 0.4489, 0.3452, 0.4529, 0.373, 0.4642, 0.2244, 0.4691, 0.2636, 0.4486, 0.2622, 0.4458, 0.2271, 0.4377, 0.4046, 0.4343, 0.377, 0.4116, 0.386, 0.4126, 0.4048, 0.425, 0.2595, 0.416, 0.288, 0.392, 0.2654, 0.4008, 0.2514, 0.4187, 0.1721, 0.4313, 0.2069, 0.4238, 0.2089, 0.4094, 0.1818, 0.4313, 0.2069, 0.4359, 0.2278, 0.4268, 0.229, 0.4238, 0.2089, 0.4346, 0.471, 0.4447, 0.4279, 0.4349, 0.4263, 0.4219, 0.4603, 0.436, 0.2615, 0.4281, 0.2968, 0.416, 0.288, 0.425, 0.2595, 0.447, 0.4049, 0.4422, 0.3744, 0.4343, 0.377, 0.4377, 0.4046, 0.4422, 0.3744, 0.434, 0.3435, 0.4224, 0.353, 0.4343, 0.377, 0.2906, 0.9421, 0.2906, 0.9424, 0.2902, 0.9423, 0.2903, 0.942, 0.4552, 0.5214, 0.4552, 0.5217, 0.4548, 0.5216, 0.4548, 0.5213, 0.4343, 0.377, 0.4224, 0.353, 0.4038, 0.373, 0.4116, 0.386, 0.4268, 0.229, 0.425, 0.2595, 0.4008, 0.2514, 0.4018, 0.2308, 0.4349, 0.4263, 0.4377, 0.4046, 0.4126, 0.4048, 0.4118, 0.4199, 0.4094, 0.1818, 0.4238, 0.2089, 0.4015, 0.2157, 0.392, 0.2013, 0.4238, 0.2089, 0.4268, 0.229, 0.4018, 0.2308, 0.4015, 0.2157, 0.4219, 0.4603, 0.4349, 0.4263, 0.4118, 0.4199, 0.4009, 0.437, 0.4529, 0.373, 0.4489, 0.3452, 0.434, 0.3435, 0.4422, 0.3744, 0.4548, 0.4042, 0.4529, 0.373, 0.4422, 0.3744, 0.447, 0.4049, 0.4473, 0.4677, 0.4559, 0.43, 0.4447, 0.4279, 0.4346, 0.471, 0.4559, 0.43, 0.4548, 0.4042, 0.447, 0.4049, 0.4447, 0.4279, 0.4486, 0.2622, 0.4423, 0.2942, 0.4281, 0.2968, 0.436, 0.2615, 0.4392, 0.2042, 0.4458, 0.2271, 0.4359, 0.2278, 0.4313, 0.2069, 0.4288, 0.1735, 0.4392, 0.2042, 0.4313, 0.2069, 0.4187, 0.1721, 0.4458, 0.2271, 0.4486, 0.2622, 0.436, 0.2615, 0.4359, 0.2278, 0.4121, 0.09624, 0.4077, 0.1105, 0.3984, 0.1032, 0.4021, 0.09382, 0.4128, 0.0862, 0.4121, 0.09624, 0.4021, 0.09382, 0.4025, 0.08592, 0.4166, 0.07616, 0.4123, 0.05796, 0.4069, 0.0622, 0.4114, 0.07686, 0.4175, 0.08628, 0.4166, 0.09678, 0.4121, 0.09624, 0.4128, 0.0862, 0.4166, 0.09678, 0.4128, 0.1145, 0.4077, 0.1105, 0.4121, 0.09624, 0.4147, 0.05811, 0.4167, 0.07248, 0.4114, 0.0735, 0.4078, 0.0614, 0.4167, 0.07248, 0.4175, 0.08628, 0.4128, 0.0862, 0.4114, 0.0735, 0.4139, 0.1146, 0.4165, 0.1005, 0.4114, 0.09939, 0.4075, 0.1111, 0.3944, 0.08149, 0.3944, 0.08867, 0.3856, 0.08867, 0.3856, 0.08149, 0.3944, 0.08149, 0.3944, 0.08867, 0.3856, 0.08867, 0.3856, 0.08149, 0.4078, 0.0614, 0.4114, 0.0735, 0.4008, 0.07613, 0.3974, 0.06851, 0.4114, 0.0735, 0.4128, 0.0862, 0.4025, 0.08592, 0.4008, 0.07613, 0.4075, 0.1111, 0.4114, 0.09939, 0.401, 0.09668, 0.3979, 0.1042, 0.4114, 0.09939, 0.4128, 0.08695, 0.4025, 0.08738, 0.401, 0.09668, 0.4128, 0.08695, 0.4114, 0.07686, 0.4016, 0.07961, 0.4025, 0.08738, 0.4114, 0.07686, 0.4069, 0.0622, 0.3975, 0.07003, 0.4016, 0.07961, 0.421, 0.113, 0.421, 0.1006, 0.4165, 0.1005, 0.4139, 0.1146, 0.4221, 0.07527, 0.4201, 0.0593, 0.4123, 0.05796, 0.4166, 0.07616, 0.421, 0.1006, 0.4221, 0.087, 0.417, 0.08681, 0.4165, 0.1005, 0.4221, 0.087, 0.4221, 0.07527, 0.4166, 0.07616, 0.417, 0.08681, 0.4213, 0.07226, 0.4225, 0.08611, 0.4175, 0.08628, 0.4167, 0.07248, 0.4205, 0.05966, 0.4213, 0.07226, 0.4167, 0.07248, 0.4147, 0.05811, 0.4221, 0.09772, 0.4203, 0.1132, 0.4128, 0.1145, 0.4166, 0.09678, 0.4225, 0.08611, 0.4221, 0.09772, 0.4166, 0.09678, 0.4175, 0.08628, 0.8878, 0.62, 0.928, 0.62, 0.928, 0.8494, 0.8878, 0.8494])
me_cube_008.materials.append(mat_material_007)
me_cube_008.update()
me_cube_008.normals_split_custom_set([tuple(v) for v in zip(*[iter([-1.0, 0.0, 0.0, -1.0, 0.0, 0.0, -1.0, 0.0, 0.0, -1.0, 0.0, 0.0, 0.0, 0.0, -1.0, 0.0, 0.0, -1.0, 0.0, 0.0, -1.0, 0.0, 0.0, -1.0, 0.0, 0.0, -1.0, 0.0, 0.0, -1.0, 1.0, 0.0, 0.0, 1.0, 0.0, 0.0, 1.0, 0.0, 0.0, 1.0, 0.0, 0.0, 0.0, 0.0, 1.0, 0.0, 0.0, 1.0, 0.0, 0.0, 1.0, 0.0, 0.0, 1.0, 0.0, 0.0, 1.0, 0.0, 0.0, 1.0, 0.0, -0.7681, 0.6404, 0.0, -0.7681, 0.6404, 0.0, -0.7681, 0.6404, 0.0, -0.7681, 0.6404, 0.0, 0.7681, 0.6404, 0.0, 0.7681, 0.6404, 0.0, 0.7681, 0.6404, 0.0, 0.7681, 0.6404, 0.0, 0.7681, -0.6404, 0.0, 0.7681, -0.6404, 0.0, 0.7681, -0.6404, 0.0, 0.7681, -0.6404, 0.0, -0.7681, -0.6404, 0.0, -0.7681, -0.6404, 0.0, -0.7681, -0.6404, 0.0, -0.7681, -0.6404, 1.0, 0.0, 0.0, 1.0, 0.0, 0.0, 1.0, 0.0, 0.0, 1.0, 0.0, 0.0, -1.0, 0.0, 0.0, -1.0, 0.0, 0.0, -1.0, 0.0, 0.0, -1.0, 0.0, 0.0, 1.0, 0.0, 0.0, 1.0, 0.0, 0.0, 1.0, 0.0, 0.0, 1.0, 0.0, 0.0, 1.0, 0.0, 0.0, 1.0, 0.0, 0.0, 1.0, 0.0, 0.0, 1.0, 0.0, 0.0, 0.0, 1.0, 0.0, 0.0, 1.0, 0.0, 0.0, 1.0, 0.0, 0.0, 1.0, 0.0, 0.0, 0.0, -1.0, 0.0, 0.0, -1.0, 0.0, 0.0, -1.0, 0.0, 0.0, -1.0, 1.0, 0.0, 0.0, 1.0, 0.0, 0.0, 1.0, 0.0, 0.0, 1.0, 0.0, 0.0, 1.0, 0.0, 0.0, 1.0, 0.0, 0.0, 1.0, 0.0, 0.0, 1.0, 0.0, 0.0, 1.0, 0.0, 0.0, 1.0, 0.0, 0.0, 1.0, 0.0, 0.0, 1.0, 0.0, 0.0, 1.0, 0.0, 0.0, 1.0, 0.0, 0.0, 1.0, 0.0, 0.0, 1.0, 0.0, 0.0, 1.0, 0.0, 0.0, 1.0, 0.0, 0.0, 1.0, 0.0, 0.0, 1.0, 0.0, 0.0, 1.0, 0.0, 0.0, 1.0, 0.0, 0.0, 1.0, 0.0, 0.0, 1.0, 0.0, 0.0, 0.0, -1.0, 0.0, 0.0, -1.0, 0.0, 0.0, -1.0, 0.0, 0.0, -1.0, 0.0, 0.0, 0.0, 1.0, 0.0, 0.0, 1.0, 0.0, 0.0, 1.0, 0.0, 0.0, 1.0, 0.0, 1.0, 0.0, 0.0, 1.0, 0.0, 0.0, 1.0, 0.0, 0.0, 1.0, 0.0, 0.0, -1.0, 0.0, 0.0, -1.0, 0.0, 0.0, -1.0, 0.0, 0.0, -1.0, 0.0, 0.3776, -0.926, 0.0, 0.3776, -0.926, 0.0, 0.3776, -0.926, 0.0, 0.3776, -0.926, 0.0, 0.2117, -0.9773, 0.0, 0.2117, -0.9773, 0.0, 0.2117, -0.9773, 0.0, 0.2117, -0.9773, 0.0, 0.2117, 0.9773, 0.0, 0.2117, 0.9773, 0.0, 0.2117, 0.9773, 0.0, 0.2117, 0.9773, 0.0, 0.5892, 0.0, 0.808, 0.5892, 0.0, 0.808, 0.5892, 0.0, 0.808, 0.5892, 0.0, 0.808, 0.5892, 0.0, -0.808, 0.5892, 0.0, -0.808, 0.5892, 0.0, -0.808, 0.5892, 0.0, -0.808, 1.0, 0.0, 0.0, 1.0, 0.0, 0.0, 1.0, 0.0, 0.0, 1.0, 0.0, 0.0, -0.3776, 0.926, 0.0, -0.3776, 0.926, 0.0, -0.3776, 0.926, 0.0, -0.3776, 0.926, 0.0, -0.3776, 0.926, 0.0, 0.3612, 0.0, 0.9325, 0.3612, 0.0, 0.9325, 0.3612, 0.0, 0.9325, 0.3612, 0.0, 0.9325, 0.3612, 0.0, -0.9325, 0.3612, 0.0, -0.9325, 0.3612, 0.0, -0.9325, 0.3612, 0.0, -0.9325, -0.5892, 0.0, -0.808, -0.5892, 0.0, -0.808, -0.5892, 0.0, -0.808, -0.5892, 0.0, -0.808, -0.3776, -0.926, 0.0, -0.3776, -0.926, 0.0, -0.3776, -0.926, 0.0, -0.3776, -0.926, 0.0, -0.3776, -0.926, 0.0, -0.5892, 0.0, 0.808, -0.5892, 0.0, 0.808, -0.5892, 0.0, 0.808, -0.5892, 0.0, 0.808, 0.3776, 0.926, 0.0, 0.3776, 0.926, 0.0, 0.3776, 0.926, 0.0, 0.3776, 0.926, 0.0, 0.0, 1.0, 0.0, 0.0, 1.0, 0.0, 0.0, 1.0, 0.0, 0.0, 1.0, 0.0, 0.0, 0.0, 1.0, 0.0, 0.0, 1.0, 0.0, 0.0, 1.0, 0.0, 0.0, 1.0, -0.7605, 0.6493, 0.0, -0.7605, 0.6493, 0.0, -0.7605, 0.6493, 0.0, -0.7605, 0.6493, 0.0, 0.0, -1.0, 0.0, 0.0, -1.0, 0.0, 0.0, -1.0, 0.0, 0.0, -1.0, 0.0, 0.7605, 0.6493, 0.0, 0.7605, 0.6493, 0.0, 0.7605, 0.6493, 0.0, 0.7605, 0.6493, 0.0, 0.0, 0.0, -1.0, 0.0, 0.0, -1.0, 0.0, 0.0, -1.0, 0.0, 0.0, -1.0, 0.0, 0.0, -1.0, 0.0, 0.0, -1.0, 0.0, 0.0, -1.0, 0.0, 0.0, -1.0, 0.0, 0.0, -1.0, 0.0, 0.0, -1.0, 0.0, 0.0, -1.0, 0.0, 0.0, -1.0, 0.0, 0.0, 1.0, 0.0, 0.0, 1.0, 0.0, 0.0, 1.0, 0.0, 0.0, 1.0, -7.443e-08, 0.0, 1.0, -7.443e-08, 0.0, 1.0, -7.443e-08, 0.0, 1.0, -7.443e-08, 0.0, 1.0, 7.443e-08, 0.0, -1.0, 7.443e-08, 0.0, -1.0, 7.443e-08, 0.0, -1.0, 7.443e-08, 0.0, -1.0, 0.0, 0.0, 1.0, 0.0, 0.0, 1.0, 0.0, 0.0, 1.0, 0.0, 0.0, 1.0, 0.0, 0.0, 1.0, 0.0, 0.0, 1.0, 0.0, 0.0, 1.0, 0.0, 0.0, 1.0, 0.0, 0.0, -1.0, 0.0, 0.0, -1.0, 0.0, 0.0, -1.0, 0.0, 0.0, -1.0, 0.0, 0.9997, -0.02381, 0.0, 0.9997, -0.02381, 0.0, 0.9997, -0.02381, 0.0, 0.9997, -0.02381, -0.9999, 0.0, -0.0136, -0.9999, 0.0, -0.0136, -0.9999, 0.0, -0.0136, -0.9999, 0.0, -0.0136, 0.9999, 0.0, 0.01359, 0.9999, 0.0, 0.01359, 0.9999, 0.0, 0.01359, 0.9999, 0.0, 0.01359, -0.9999, 0.0, 0.0136, -0.9999, 0.0, 0.0136, -0.9999, 0.0, 0.0136, -0.9999, 0.0, 0.0136, 0.9999, 0.0, -0.01359, 0.9999, 0.0, -0.01359, 0.9999, 0.0, -0.01359, 0.9999, 0.0, -0.01359, 0.0, -0.9997, 0.02381, 0.0, -0.9997, 0.02381, 0.0, -0.9997, 0.02381, 0.0, -0.9997, 0.02381, 0.0, 0.9997, 0.02381, 0.0, 0.9997, 0.02381, 0.0, 0.9997, 0.02381, 0.0, 0.9997, 0.02381, 0.0, -0.9997, -0.02381, 0.0, -0.9997, -0.02381, 0.0, -0.9997, -0.02381, 0.0, -0.9997, -0.02381, 0.9999, 0.0, -0.01359, 0.9999, 0.0, -0.01359, 0.9999, 0.0, -0.01359, 0.9999, 0.0, -0.01359, 0.9999, 0.0, -0.01359, 0.9999, 0.0, -0.01359, 0.9999, 0.0, -0.01359, 0.9999, 0.0, -0.01359, -0.9999, 0.0, 0.0136, -0.9999, 0.0, 0.0136, -0.9999, 0.0, 0.0136, -0.9999, 0.0, 0.0136, -0.9999, 0.0, 0.0136, -0.9999, 0.0, 0.0136, -0.9999, 0.0, 0.0136, -0.9999, 0.0, 0.0136, 0.9999, 0.0, 0.01359, 0.9999, 0.0, 0.01359, 0.9999, 0.0, 0.01359, 0.9999, 0.0, 0.01359, 0.9999, 0.0, 0.01359, 0.9999, 0.0, 0.01359, 0.9999, 0.0, 0.01359, 0.9999, 0.0, 0.01359, -0.9999, 0.0, -0.0136, -0.9999, 0.0, -0.0136, -0.9999, 0.0, -0.0136, -0.9999, 0.0, -0.0136, -0.9999, 0.0, -0.0136, -0.9999, 0.0, -0.0136, -0.9999, 0.0, -0.0136, -0.9999, 0.0, -0.0136, 0.0, 0.0, -1.0, 0.0, 0.0, -1.0, 0.0, 0.0, -1.0, 0.0, 0.0, -1.0, 0.0, 0.0, -1.0, 0.0, 0.0, -1.0, 0.0, 0.0, -1.0, 0.0, 0.0, -1.0, 0.0, 0.0, 1.0, 0.0, 0.0, 1.0, 0.0, 0.0, 1.0, 0.0, 0.0, 1.0, 0.0, 0.0, 1.0, 0.0, 0.0, 1.0, 0.0, 0.0, 1.0, 0.0, 0.0, 1.0, -7.443e-08, 0.0, 1.0, -7.443e-08, 0.0, 1.0, -7.443e-08, 0.0, 1.0, -7.443e-08, 0.0, 1.0, 0.0, 0.0, 1.0, 0.0, 0.0, 1.0, 0.0, 0.0, 1.0, 0.0, 0.0, 1.0, 0.0, 0.0, -1.0, 0.0, 0.0, -1.0, 0.0, 0.0, -1.0, 0.0, 0.0, -1.0, 0.0, 0.0, -1.0, 0.0, 0.0, -1.0, 0.0, 0.0, -1.0, 0.0, 0.0, -1.0, 0.0, 0.0, -1.0, 0.0, 0.0, -1.0, 0.0, 0.0, -1.0, 0.0, 0.0, -1.0, 0.0, 0.0, -1.0, 0.0, 0.0, -1.0, 0.0, 0.0, -1.0, 0.0, 0.0, -1.0, 0.7605, -0.6493, 0.0, 0.7605, -0.6493, 0.0, 0.7605, -0.6493, 0.0, 0.7605, -0.6493, 0.0, 0.9135, 0.4069, 0.0, 0.9135, 0.4069, 0.0, 0.9135, 0.4069, 0.0, 0.9135, 0.4069, 0.0, -0.7605, -0.6493, 0.0, -0.7605, -0.6493, 0.0, -0.7605, -0.6493, 0.0, -0.7605, -0.6493, 0.0, -0.9135, 0.4069, 0.0, -0.9135, 0.4069, 0.0, -0.9135, 0.4069, 0.0, -0.9135, 0.4069, 0.0, 0.0, 0.0, 1.0, 0.0, 0.0, 1.0, 0.0, 0.0, 1.0, 0.0, 0.0, 1.0, 0.0, 0.0, 1.0, 0.0, 0.0, 1.0, 0.0, 0.0, 1.0, 0.0, 0.0, 1.0, 0.0, 0.0, 1.0, 0.0, 0.0, 1.0, 0.0, 0.0, 1.0, 0.0, 0.0, 1.0, -0.9135, -0.4069, 0.0, -0.9135, -0.4069, 0.0, -0.9135, -0.4069, 0.0, -0.9135, -0.4069, 0.0, 0.9135, -0.4069, 0.0, 0.9135, -0.4069, 0.0, 0.9135, -0.4069, 0.0, 0.9135, -0.4069, 0.0, 0.0, 0.0, -1.0, 0.0, 0.0, -1.0, 0.0, 0.0, -1.0, 0.0, 0.0, -1.0, 0.0, 0.0, -1.0, 0.0, 0.0, -1.0, 0.0, 0.0, -1.0, 0.0, 0.0, -1.0, 0.0, 0.0, 1.0, 0.0, 0.0, 1.0, 0.0, 0.0, 1.0, 0.0, 0.0, 1.0, 0.0, 0.0, 1.0, 0.0, 0.0, 1.0, 0.0, 0.0, 1.0, 0.0, 0.0, 1.0, 0.0, 0.0, -1.0, 0.0, 0.0, -1.0, 0.0, 0.0, -1.0, 0.0, 0.0, -1.0, -0.9999, 0.0, -0.0136, -0.9999, 0.0, -0.0136, -0.9999, 0.0, -0.0136, -0.9999, 0.0, -0.0136, 0.9999, 0.0, 0.01359, 0.9999, 0.0, 0.01359, 0.9999, 0.0, 0.01359, 0.9999, 0.0, 0.01359, -0.9999, 0.0, 0.0136, -0.9999, 0.0, 0.0136, -0.9999, 0.0, 0.0136, -0.9999, 0.0, 0.0136, 0.9999, 0.0, -0.01359, 0.9999, 0.0, -0.01359, 0.9999, 0.0, -0.01359, 0.9999, 0.0, -0.01359, 0.0, 0.0, -1.0, 0.0, 0.0, -1.0, 0.0, 0.0, -1.0, 0.0, 0.0, -1.0, 0.0, 0.0, -1.0, 0.0, 0.0, -1.0, 0.0, 0.0, -1.0, 0.0, 0.0, -1.0, 0.0, 0.0, 1.0, 0.0, 0.0, 1.0, 0.0, 0.0, 1.0, 0.0, 0.0, 1.0, 0.0, 0.0, 1.0, 0.0, 0.0, 1.0, 0.0, 0.0, 1.0, 0.0, 0.0, 1.0, 0.0, 0.0, 1.0, 0.0, 0.0, 1.0, 0.0, 0.0, 1.0, 0.0, 0.0, 1.0, 0.0, 0.0, 1.0, 0.0, 0.0, 1.0, 0.0, 0.0, 1.0, 0.0, 0.0, 1.0, 0.0, 0.0, 1.0, 0.0, 0.0, 1.0, 0.0, 0.0, 1.0, 0.0, 0.0, 1.0, 0.0, 0.0, 1.0, 0.0, 0.0, 1.0, 0.0, 0.0, 1.0, 0.0, 0.0, 1.0, 0.0, 0.0, -1.0, 0.0, 0.0, -1.0, 0.0, 0.0, -1.0, 0.0, 0.0, -1.0, 0.0, 0.0, -1.0, 0.0, 0.0, -1.0, 0.0, 0.0, -1.0, 0.0, 0.0, -1.0, 0.0, 0.0, -1.0, 0.0, 0.0, -1.0, 0.0, 0.0, -1.0, 0.0, 0.0, -1.0, 0.0, 0.0, -1.0, 0.0, 0.0, -1.0, 0.0, 0.0, -1.0, 0.0, 0.0, -1.0, 0.0, -0.9997, -0.02381, 0.0, -0.9997, -0.02381, 0.0, -0.9997, -0.02381, 0.0, -0.9997, -0.02381, 0.0, -0.9997, -0.02381, 0.0, -0.9997, -0.02381, 0.0, -0.9997, -0.02381, 0.0, -0.9997, -0.02381, 0.0, 0.9997, 0.02381, 0.0, 0.9997, 0.02381, 0.0, 0.9997, 0.02381, 0.0, 0.9997, 0.02381, 0.0, 0.9997, 0.02381, 0.0, 0.9997, 0.02381, 0.0, 0.9997, 0.02381, 0.0, 0.9997, 0.02381, 0.0, -0.9997, 0.02381, 0.0, -0.9997, 0.02381, 0.0, -0.9997, 0.02381, 0.0, -0.9997, 0.02381, 0.0, -0.9997, 0.02381, 0.0, -0.9997, 0.02381, 0.0, -0.9997, 0.02381, 0.0, -0.9997, 0.02381, 0.0, 0.9997, -0.02381, 0.0, 0.9997, -0.02381, 0.0, 0.9997, -0.02381, 0.0, 0.9997, -0.02381, 0.0, 0.9997, -0.02381, 0.0, 0.9997, -0.02381, 0.0, 0.9997, -0.02381, 0.0, 0.9997, -0.02381, 0.0, 0.0, -1.0, 0.0, 0.0, -1.0, 0.0, 0.0, -1.0, 0.0, 0.0, -1.0, 0.0, 0.0, -1.0, 0.0, 0.0, -1.0, 0.0, 0.0, -1.0, 0.0, 0.0, -1.0, 0.0, 0.0, 1.0, 0.0, 0.0, 1.0, 0.0, 0.0, 1.0, 0.0, 0.0, 1.0, 0.0, 0.0, 1.0, 0.0, 0.0, 1.0, 0.0, 0.0, 1.0, 0.0, 0.0, 1.0, 0.0, 0.0, 1.0, 0.0, 0.0, 1.0, 0.0, 0.0, 1.0, 0.0, 0.0, 1.0, 0.0, 0.0, 1.0, 0.0, 0.0, 1.0, 0.0, 0.0, 1.0, 0.0, 0.0, 1.0, 0.0, 0.0, -1.0, 0.0, 0.0, -1.0, 0.0, 0.0, -1.0, 0.0, 0.0, -1.0, 0.0, 0.0, -1.0, 0.0, 0.0, -1.0, 0.0, 0.0, -1.0, 0.0, 0.0, -1.0, 0.0, 0.0, -1.0, 0.0, 0.0, -1.0, 0.0, 0.0, -1.0, 0.0, 0.0, -1.0, 0.0, 0.0, -1.0, 0.0, 0.0, -1.0, 0.0, 0.0, -1.0, 0.0, 0.0, -1.0, 0.0, -1.0, 0.0, 0.0, -1.0, 0.0, 0.0, -1.0, 0.0, 0.0, -1.0, 0.0, -1.0, 0.0, 0.0, -1.0, 0.0, 0.0, -1.0, 0.0, 0.0, -1.0, 0.0, 0.0, 0.0, 0.0, 1.0, 0.0, 0.0, 1.0, 0.0, 0.0, 1.0, 0.0, 0.0, 1.0, 0.0, 0.0, 1.0, 0.0, 0.0, 1.0, 0.0, 0.0, 1.0, 0.0, 0.0, 1.0, 0.0, 1.0, 0.0, 0.0, 1.0, 0.0, 0.0, 1.0, 0.0, 0.0, 1.0, 0.0, -1.0, 0.0, 0.0, -1.0, 0.0, 0.0, -1.0, 0.0, 0.0, -1.0, 0.0, 0.0, 0.0, 0.0, -1.0, 0.0, 0.0, -1.0, 0.0, 0.0, -1.0, 0.0, 0.0, -1.0, 0.0, 0.0, 1.0, 0.0, 0.0, 1.0, 0.0, 0.0, 1.0, 0.0, 0.0, 1.0, 0.0, 1.0, 0.0, 0.0, 1.0, 0.0, 0.0, 1.0, 0.0, 0.0, 1.0, 0.0, 0.0, 0.0, -1.0, 0.0, 0.0, -1.0, 0.0, 0.0, -1.0, 0.0, 0.0, -1.0, 0.0, 0.0, 1.0, 0.0, 0.0, 1.0, 0.0, 0.0, 1.0, 0.0, 0.0, 1.0, 0.0, 0.0, -1.0, 0.0, 0.0, -1.0, 0.0, 0.0, -1.0, 0.0, 0.0, -1.0, 0.0, -1.0, 0.0, 0.0, -1.0, 0.0, 0.0, -1.0, 0.0, 0.0, -1.0, 0.0, 0.0, 0.0, -1.0, 0.0, 0.0, -1.0, 0.0, 0.0, -1.0, 0.0, 0.0, -1.0, 0.0, 0.0, -1.0, 0.0, 0.0, -1.0, 0.0, 0.0, -1.0, 0.0, 0.0, -1.0, 0.0, 0.0, 1.0, 0.0, 0.0, 1.0, 0.0, 0.0, 1.0, 0.0, 0.0, 1.0, 0.0, 0.0, -1.0, 0.0, 0.0, -1.0, 0.0, 0.0, -1.0, 0.0, 0.0, -1.0, 0.0, 0.0, 1.0, 0.0, 0.0, 1.0, 0.0, 0.0, 1.0, 0.0, 0.0, 1.0, 0.0, 0.0, 1.0, 0.0, 0.0, 1.0, 0.0, 0.0, 1.0, 0.0, 0.0, 1.0, 0.0, 0.0, -1.0, 0.0, 0.0, -1.0, 0.0, 0.0, -1.0, 0.0, 0.0, -1.0, 0.0, 0.0, 1.0, 0.0, 0.0, 1.0, 0.0, 0.0, 1.0, 0.0, 0.0, 1.0, 0.0, 0.9997, -0.02381, 0.0, 0.9997, -0.02381, 0.0, 0.9997, -0.02381, 0.0, 0.9997, -0.02381, 0.0, 0.0, -1.0, 0.0, 0.0, -1.0, 0.0, 0.0, -1.0, 0.0, 0.0, -1.0, 0.0, -0.9997, 0.02381, 0.0, -0.9997, 0.02381, 0.0, -0.9997, 0.02381, 0.0, -0.9997, 0.02381, 0.0, 0.9997, -0.02381, 0.0, 0.9997, -0.02381, 0.0, 0.9997, -0.02381, 0.0, 0.9997, -0.02381, 0.0, 0.9997, 0.02381, 0.0, 0.9997, 0.02381, 0.0, 0.9997, 0.02381, 0.0, 0.9997, 0.02381, 0.0, -0.9997, 0.02381, 0.0, -0.9997, 0.02381, 0.0, -0.9997, 0.02381, 0.0, -0.9997, 0.02381, 0.0, -0.9997, -0.02381, 0.0, -0.9997, -0.02381, 0.0, -0.9997, -0.02381, 0.0, -0.9997, -0.02381, 0.0, 0.9997, 0.02381, 0.0, 0.9997, 0.02381, 0.0, 0.9997, 0.02381, 0.0, 0.9997, 0.02381, 0.0, 0.0, -1.0, 0.0, 0.0, -1.0, 0.0, 0.0, -1.0, 0.0, 0.0, -1.0, 0.0, -0.9997, -0.02381, 0.0, -0.9997, -0.02381, 0.0, -0.9997, -0.02381, 0.0, -0.9997, -0.02381, 0.0, 0.0, -1.0, 0.0, 0.0, -1.0, 0.0, 0.0, -1.0, 0.0, 0.0, -1.0, 0.0, 0.0, -1.0, 0.0, 0.0, -1.0, 0.0, 0.0, -1.0, 0.0, 0.0, -1.0, 0.0, 0.0, 1.0, 0.0, 0.0, 1.0, 0.0, 0.0, 1.0, 0.0, 0.0, 1.0, 0.0, 0.0, -1.0, 0.0, 0.0, -1.0, 0.0, 0.0, -1.0, 0.0, 0.0, -1.0, 0.0, 0.0, 1.0, 0.0, 0.0, 1.0, 0.0, 0.0, 1.0, 0.0, 0.0, 1.0, 0.0, 0.0, 1.0, 0.0, 0.0, 1.0, 0.0, 0.0, 1.0, 0.0, 0.0, 1.0, 0.0, 0.0, 1.0, 0.0, 0.0, 1.0, 0.0, 0.0, 1.0, 0.0, 0.0, 1.0, 0.0, 0.0, 1.0, 0.0, 0.0, 1.0, 0.0, 0.0, 1.0, 0.0, 0.0, 1.0, 0.0, 0.0, -1.0, 0.0, 0.0, -1.0, 0.0, 0.0, -1.0, 0.0, 0.0, -1.0, 0.0, 0.0, 1.0, 0.0, 0.0, 1.0, 0.0, 0.0, 1.0, 0.0, 0.0, 1.0, 0.0, 1.0, 0.0, 0.0, 1.0, 0.0, 0.0, 1.0, 0.0, 0.0, 1.0, 0.0, 0.0, 1.0, 0.0, 0.0, 1.0, 0.0, 0.0, 1.0, 0.0, 0.0, 1.0, 0.0, 0.0, 1.0, 0.0, 0.0, 1.0, 0.0, 0.0, 1.0, 0.0, 0.0, 1.0, 0.0, 0.0, 1.0, 0.0, 0.0, 1.0, 0.0, 0.0, 1.0, 0.0, 0.0, 1.0, 0.0, 0.0, 1.0, 0.0, 0.0, 1.0, 0.0, 0.0, 1.0, 0.0, 0.0, 1.0, 0.0, 0.0, 1.0, 0.0, 0.0, 1.0, 0.0, 0.0, 1.0, 0.0, 0.0, 1.0, 0.0, 0.0, 1.0, 0.0, 0.0, 1.0, 0.0, 0.0, 1.0, 0.0, 0.0, 1.0, 0.0, 0.0, 1.0, 0.0, 0.0, 1.0, 0.0, 0.0, 1.0, 0.0, 0.0, 1.0, 0.0, 0.0, 0.3875, -0.9219, 0.0, 0.3875, -0.9219, 0.0, 0.3875, -0.9219, 0.0, 0.3875, -0.9219, 0.946, 0.3242, 0.0, 0.946, 0.3242, 0.0, 0.946, 0.3242, 0.0, 0.946, 0.3242, 0.0, 0.0, 0.0, 1.0, 0.0, 0.0, 1.0, 0.0, 0.0, 1.0, 0.0, 0.0, 1.0, 1.0, 0.0, 0.0, 1.0, 0.0, 0.0, 1.0, 0.0, 0.0, 1.0, 0.0, 0.0, 0.0, 0.0, 1.0, 0.0, 0.0, 1.0, 0.0, 0.0, 1.0, 0.0, 0.0, 1.0, 1.0, 0.0, 0.0, 1.0, 0.0, 0.0, 1.0, 0.0, 0.0, 1.0, 0.0, 0.0, 0.0, 0.0, -1.0, 0.0, 0.0, -1.0, 0.0, 0.0, -1.0, 0.0, 0.0, -1.0, -1.0, 0.0, 0.0, -1.0, 0.0, 0.0, -1.0, 0.0, 0.0, -1.0, 0.0, 0.0, 0.0, -1.0, 0.0, 0.0, -1.0, 0.0, 0.0, -1.0, 0.0, 0.0, -1.0, 0.0, 0.0, -1.0, 0.0, 0.0, -1.0, 0.0, 0.0, -1.0, 0.0, 0.0, -1.0, 0.0, 0.0, -1.0, 0.0, 0.0, -1.0, 0.0, 0.0, -1.0, 0.0, 0.0, -1.0, 0.0, 0.0, -1.0, 0.0, 0.0, -1.0, 0.0, 0.0, -1.0, 0.0, 0.0, -1.0, 0.0, 0.0, -1.0, 0.0, 0.0, -1.0, 0.0, 0.0, -1.0, 0.0, 0.0, -1.0, 0.0, 0.0, -1.0, 0.0, 0.0, -1.0, 0.0, 0.0, -1.0, 0.0, 0.0, -1.0, 0.0, 0.0, -1.0, 0.0, 0.0, -1.0, 0.0, 0.0, -1.0, 0.0, 0.0, -1.0, 0.0, 0.0, -1.0, 0.0, 0.0, -1.0, 0.0, 0.0, -1.0, 0.0, 0.0, -1.0, 0.0, 0.0, -0.4632, -0.8863, 0.0, -0.4632, -0.8863, 0.0, -0.4632, -0.8863, 0.0, -0.4632, -0.8863, 0.9251, -0.3797, 0.0, 0.9251, -0.3797, 0.0, 0.9251, -0.3797, 0.0, 0.9251, -0.3797, 0.0, 0.0, 0.0, -1.0, 0.0, 0.0, -1.0, 0.0, 0.0, -1.0, 0.0, 0.0, -1.0, -1.0, 0.0, 0.0, -1.0, 0.0, 0.0, -1.0, 0.0, 0.0, -1.0, 0.0, 0.0, 0.0, 0.0, 1.0, 0.0, 0.0, 1.0, 0.0, 0.0, 1.0, 0.0, 0.0, 1.0, 1.0, 0.0, 0.0, 1.0, 0.0, 0.0, 1.0, 0.0, 0.0, 1.0, 0.0, 0.0, 0.0, 0.0, 1.0, 0.0, 0.0, 1.0, 0.0, 0.0, 1.0, 0.0, 0.0, 1.0, 1.0, 0.0, 0.0, 1.0, 0.0, 0.0, 1.0, 0.0, 0.0, 1.0, 0.0, 0.0, 0.9552, -0.296, 0.0, 0.9552, -0.296, 0.0, 0.9552, -0.296, 0.0, 0.9552, -0.296, 0.0, 0.0, -0.3671, 0.9302, 0.0, -0.3671, 0.9302, 0.0, -0.3671, 0.9302, 0.0, -0.3671, 0.9302, -0.9251, -0.3796, 0.0, -0.9251, -0.3796, 0.0, -0.9251, -0.3796, 0.0, -0.9251, -0.3796, 0.0, 0.0, -0.4632, -0.8863, 0.0, -0.4632, -0.8863, 0.0, -0.4632, -0.8863, 0.0, -0.4632, -0.8863, -0.9251, -0.3796, 0.0, -0.9251, -0.3796, 0.0, -0.9251, -0.3796, 0.0, -0.9251, -0.3796, 0.0, 0.0, -0.4632, 0.8863, 0.0, -0.4632, 0.8863, 0.0, -0.4632, 0.8863, 0.0, -0.4632, 0.8863, 0.9251, -0.3796, 0.0, 0.9251, -0.3796, 0.0, 0.9251, -0.3796, 0.0, 0.9251, -0.3796, 0.0, 0.0, -0.4632, 0.8863, 0.0, -0.4632, 0.8863, 0.0, -0.4632, 0.8863, 0.0, -0.4632, 0.8863, 0.0, -1.0, 0.0, 0.0, -1.0, 0.0, 0.0, -1.0, 0.0, 0.0, -1.0, 0.0, 0.0, -1.0, 0.0, 0.0, -1.0, 0.0, 0.0, -1.0, 0.0, 0.0, -1.0, 0.0, 0.0, -0.3671, 0.9302, 0.0, -0.3671, 0.9302, 0.0, -0.3671, 0.9302, 0.0, -0.3671, 0.9302, 0.9552, -0.296, 0.0, 0.9552, -0.296, 0.0, 0.9552, -0.296, 0.0, 0.9552, -0.296, 0.0, 0.0, -0.3671, -0.9302, 0.0, -0.3671, -0.9302, 0.0, -0.3671, -0.9302, 0.0, -0.3671, -0.9302, -0.9552, -0.296, 0.0, -0.9552, -0.296, 0.0, -0.9552, -0.296, 0.0, -0.9552, -0.296, 0.0, 0.0, -0.3671, -0.9302, 0.0, -0.3671, -0.9302, 0.0, -0.3671, -0.9302, 0.0, -0.3671, -0.9302, -0.9552, -0.296, 0.0, -0.9552, -0.296, 0.0, -0.9552, -0.296, 0.0, -0.9552, -0.296, 0.0, 0.0, 0.4632, 0.8863, 0.0, 0.4632, 0.8863, 0.0, 0.4632, 0.8863, 0.0, 0.4632, 0.8863, 0.9251, 0.3796, 0.0, 0.9251, 0.3796, 0.0, 0.9251, 0.3796, 0.0, 0.9251, 0.3796, 0.0, -0.9251, 0.3796, 0.0, -0.9251, 0.3796, 0.0, -0.9251, 0.3796, 0.0, -0.9251, 0.3796, 0.0, 0.0, 0.4632, -0.8863, 0.0, 0.4632, -0.8863, 0.0, 0.4632, -0.8863, 0.0, 0.4632, -0.8863, 0.0, 0.4632, 0.8863, 0.0, 0.4632, 0.8863, 0.0, 0.4632, 0.8863, 0.0, 0.4632, 0.8863, 0.0, 0.4632, -0.8863, 0.0, 0.4632, -0.8863, 0.0, 0.4632, -0.8863, 0.0, 0.4632, -0.8863, -0.9251, 0.3796, 0.0, -0.9251, 0.3796, 0.0, -0.9251, 0.3796, 0.0, -0.9251, 0.3796, 0.0, 0.9251, 0.3797, 0.0, 0.9251, 0.3797, 0.0, 0.9251, 0.3797, 0.0, 0.9251, 0.3797, 0.0, -0.9705, 0.2411, 0.0, -0.9705, 0.2411, 0.0, -0.9705, 0.2411, 0.0, -0.9705, 0.2411, 0.0, 0.0, 0.2914, -0.9566, 0.0, 0.2914, -0.9566, 0.0, 0.2914, -0.9566, 0.0, 0.2914, -0.9566, -0.946, 0.3242, 0.0, -0.946, 0.3242, 0.0, -0.946, 0.3242, 0.0, -0.946, 0.3242, 0.0, 0.0, 0.3875, -0.9219, 0.0, 0.3875, -0.9219, 0.0, 0.3875, -0.9219, 0.0, 0.3875, -0.9219, -0.946, 0.3242, 0.0, -0.946, 0.3242, 0.0, -0.946, 0.3242, 0.0, -0.946, 0.3242, 0.0, 0.0, 0.3875, 0.9219, 0.0, 0.3875, 0.9219, 0.0, 0.3875, 0.9219, 0.0, 0.3875, 0.9219, 0.946, 0.3242, 0.0, 0.946, 0.3242, 0.0, 0.946, 0.3242, 0.0, 0.946, 0.3242, 0.0, 0.0, 0.3875, 0.9219, 0.0, 0.3875, 0.9219, 0.0, 0.3875, 0.9219, 0.0, 0.3875, 0.9219, 0.0, 1.0, 0.0, 0.0, 1.0, 0.0, 0.0, 1.0, 0.0, 0.0, 1.0, 0.0, 0.0, 1.0, 0.0, 0.0, 1.0, 0.0, 0.0, 1.0, 0.0, 0.0, 1.0, 0.0, 0.0, 0.2914, 0.9566, 0.0, 0.2914, 0.9566, 0.0, 0.2914, 0.9566, 0.0, 0.2914, 0.9566, 0.9705, 0.2411, 0.0, 0.9705, 0.2411, 0.0, 0.9705, 0.2411, 0.0, 0.9705, 0.2411, 0.0, 0.0, 0.2914, 0.9566, 0.0, 0.2914, 0.9566, 0.0, 0.2914, 0.9566, 0.0, 0.2914, 0.9566, 0.9705, 0.2411, 0.0, 0.9705, 0.2411, 0.0, 0.9705, 0.2411, 0.0, 0.9705, 0.2411, 0.0, 0.0, 0.2914, -0.9566, 0.0, 0.2914, -0.9566, 0.0, 0.2914, -0.9566, 0.0, 0.2914, -0.9566, -0.9705, 0.2411, 0.0, -0.9705, 0.2411, 0.0, -0.9705, 0.2411, 0.0, -0.9705, 0.2411, 0.0, 0.0, -0.3875, 0.9219, 0.0, -0.3875, 0.9219, 0.0, -0.3875, 0.9219, 0.0, -0.3875, 0.9219, -0.946, -0.3242, 0.0, -0.946, -0.3242, 0.0, -0.946, -0.3242, 0.0, -0.946, -0.3242, 0.0, 0.946, -0.3242, 0.0, 0.946, -0.3242, 0.0, 0.946, -0.3242, 0.0, 0.946, -0.3242, 0.0, 0.0, -0.3875, -0.9219, 0.0, -0.3875, -0.9219, 0.0, -0.3875, -0.9219, 0.0, -0.3875, -0.9219, 0.946, -0.3242, 0.0, 0.946, -0.3242, 0.0, 0.946, -0.3242, 0.0, 0.946, -0.3242, 0.0, 0.0, -0.3875, 0.9219, 0.0, -0.3875, 0.9219, 0.0, -0.3875, 0.9219, 0.0, -0.3875, 0.9219, -0.946, -0.3242, 0.0, -0.946, -0.3242, 0.0, -0.946, -0.3242, 0.0, -0.946, -0.3242, 0.0, 0.0, -0.3875, -0.9219, 0.0, -0.3875, -0.9219, 0.0, -0.3875, -0.9219, 0.0, -0.3875, -0.9219, 0.0, 0.0, -1.0, 0.0, 0.0, -1.0, 0.0, 0.0, -1.0, 0.0, 0.0, -1.0])] * 3)])

# ---- objects
ob_light = bpy.data.objects.new('Light', light_light)
ob_cube_008 = bpy.data.objects.new('Cube.008', me_cube_008)

# ---- transforms, parenting, visibility, modifiers, constraints
ob_light.location = (4.076, 1.005, 5.904)
ob_light.rotation_euler = (0.6503, 0.05522, 1.866)
ob_light.lock_rotations_4d = False
ob_light.empty_display_type = 'ARROWS'
ob_light.color = (0.0, 0.0, 0.0, 0.0)
ob_light.lineart.crease_threshold = 0.0
ob_cube_008.location = (0.0, 0.0, 0.0)
ob_cube_008.rotation_euler = (1.571, -0.0, 0.0)

# ---- collection membership
col_collection.objects.link(ob_light)
col_collection.objects.link(ob_cube_008)

# ---- scene / render settings (as saved in the file)
scene.frame_start = 1; scene.frame_end = 250; scene.frame_set(1)
scene.render.engine = 'BLENDER_EEVEE_NEXT'
scene.cycles.sampling_pattern = 'TABULATED_SOBOL'
scene.eevee.ray_tracing_options.trace_max_roughness = 0.0
bpy.context.view_layer.update()

# ---- added for rendering (the .blend has no active camera): camera
cam_auto = bpy.data.cameras.new('AutoCamera')
cam_auto.lens = 50.0
cam_auto.sensor_width = 36.0
cam_auto.clip_end = 1000.0
ob_auto_camera = bpy.data.objects.new('AutoCamera', cam_auto)
scene.collection.objects.link(ob_auto_camera)
ob_auto_camera.location = (5.15827, -6.19655, 4.99249)
ob_auto_camera.rotation_euler = (1.09748, -7.21219e-08, 0.694738)
scene.camera = ob_auto_camera
bpy.context.view_layer.update()
